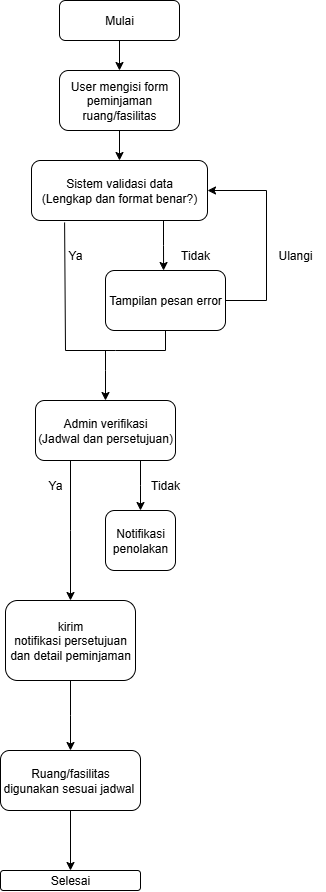

The diagram above was exported from draw.io. Its source (the exported page's mxGraphModel, read from the mxfile embedded in the PNG):
<mxGraphModel dx="1188" dy="648" grid="1" gridSize="10" guides="1" tooltips="1" connect="1" arrows="1" fold="1" page="1" pageScale="1" pageWidth="827" pageHeight="1169" math="0" shadow="0">
  <root>
    <mxCell id="WIyWlLk6GJQsqaUBKTNV-0" />
    <mxCell id="WIyWlLk6GJQsqaUBKTNV-1" parent="WIyWlLk6GJQsqaUBKTNV-0" />
    <mxCell id="zHBuMK9OrBDAyBEmau1I-2" style="edgeStyle=orthogonalEdgeStyle;rounded=0;orthogonalLoop=1;jettySize=auto;html=1;exitX=0.5;exitY=1;exitDx=0;exitDy=0;entryX=0.5;entryY=0;entryDx=0;entryDy=0;" parent="WIyWlLk6GJQsqaUBKTNV-1" source="WIyWlLk6GJQsqaUBKTNV-3" target="zHBuMK9OrBDAyBEmau1I-1" edge="1">
      <mxGeometry relative="1" as="geometry" />
    </mxCell>
    <mxCell id="WIyWlLk6GJQsqaUBKTNV-3" value="Mulai" style="rounded=1;whiteSpace=wrap;html=1;fontSize=12;glass=0;strokeWidth=1;shadow=0;" parent="WIyWlLk6GJQsqaUBKTNV-1" vertex="1">
      <mxGeometry x="354" y="90" width="120" height="40" as="geometry" />
    </mxCell>
    <mxCell id="zHBuMK9OrBDAyBEmau1I-6" style="edgeStyle=orthogonalEdgeStyle;rounded=0;orthogonalLoop=1;jettySize=auto;html=1;exitX=0.5;exitY=1;exitDx=0;exitDy=0;entryX=0.5;entryY=0;entryDx=0;entryDy=0;" parent="WIyWlLk6GJQsqaUBKTNV-1" source="zHBuMK9OrBDAyBEmau1I-1" target="zHBuMK9OrBDAyBEmau1I-5" edge="1">
      <mxGeometry relative="1" as="geometry" />
    </mxCell>
    <mxCell id="zHBuMK9OrBDAyBEmau1I-1" value="User mengisi form peminjaman ruang/fasilitas" style="rounded=1;whiteSpace=wrap;html=1;" parent="WIyWlLk6GJQsqaUBKTNV-1" vertex="1">
      <mxGeometry x="354" y="160" width="120" height="60" as="geometry" />
    </mxCell>
    <mxCell id="zHBuMK9OrBDAyBEmau1I-8" style="edgeStyle=orthogonalEdgeStyle;rounded=0;orthogonalLoop=1;jettySize=auto;html=1;exitX=0.75;exitY=1;exitDx=0;exitDy=0;" parent="WIyWlLk6GJQsqaUBKTNV-1" source="zHBuMK9OrBDAyBEmau1I-5" edge="1">
      <mxGeometry relative="1" as="geometry">
        <mxPoint x="458.0740740740739" y="360" as="targetPoint" />
      </mxGeometry>
    </mxCell>
    <mxCell id="zHBuMK9OrBDAyBEmau1I-5" value="Sistem validasi data&lt;div&gt;(Lengkap dan format benar?)&lt;/div&gt;" style="rounded=1;whiteSpace=wrap;html=1;" parent="WIyWlLk6GJQsqaUBKTNV-1" vertex="1">
      <mxGeometry x="326" y="250" width="176" height="60" as="geometry" />
    </mxCell>
    <mxCell id="zHBuMK9OrBDAyBEmau1I-9" value="Ya" style="text;html=1;align=center;verticalAlign=middle;whiteSpace=wrap;rounded=0;" parent="WIyWlLk6GJQsqaUBKTNV-1" vertex="1">
      <mxGeometry x="340" y="330" width="60" height="30" as="geometry" />
    </mxCell>
    <mxCell id="zHBuMK9OrBDAyBEmau1I-11" value="Tidak" style="text;html=1;align=center;verticalAlign=middle;whiteSpace=wrap;rounded=0;" parent="WIyWlLk6GJQsqaUBKTNV-1" vertex="1">
      <mxGeometry x="460" y="330" width="60" height="30" as="geometry" />
    </mxCell>
    <mxCell id="zHBuMK9OrBDAyBEmau1I-17" style="edgeStyle=orthogonalEdgeStyle;rounded=0;orthogonalLoop=1;jettySize=auto;html=1;exitX=1;exitY=0.5;exitDx=0;exitDy=0;entryX=1;entryY=0.5;entryDx=0;entryDy=0;" parent="WIyWlLk6GJQsqaUBKTNV-1" source="zHBuMK9OrBDAyBEmau1I-12" target="zHBuMK9OrBDAyBEmau1I-5" edge="1">
      <mxGeometry relative="1" as="geometry">
        <mxPoint x="560" y="280" as="targetPoint" />
        <Array as="points">
          <mxPoint x="561" y="390" />
          <mxPoint x="561" y="280" />
        </Array>
      </mxGeometry>
    </mxCell>
    <mxCell id="zHBuMK9OrBDAyBEmau1I-12" value="Tampilan pesan error" style="rounded=1;whiteSpace=wrap;html=1;" parent="WIyWlLk6GJQsqaUBKTNV-1" vertex="1">
      <mxGeometry x="400" y="360" width="120" height="60" as="geometry" />
    </mxCell>
    <mxCell id="zHBuMK9OrBDAyBEmau1I-18" value="Ulangi" style="text;html=1;align=center;verticalAlign=middle;whiteSpace=wrap;rounded=0;" parent="WIyWlLk6GJQsqaUBKTNV-1" vertex="1">
      <mxGeometry x="560" y="330" width="60" height="30" as="geometry" />
    </mxCell>
    <mxCell id="LhFjdeWeFcOjjOcPcWOH-0" value="" style="endArrow=none;html=1;rounded=0;entryX=0.188;entryY=1.033;entryDx=0;entryDy=0;entryPerimeter=0;" edge="1" parent="WIyWlLk6GJQsqaUBKTNV-1" target="zHBuMK9OrBDAyBEmau1I-5">
      <mxGeometry width="50" height="50" relative="1" as="geometry">
        <mxPoint x="360" y="440" as="sourcePoint" />
        <mxPoint x="440" y="380" as="targetPoint" />
      </mxGeometry>
    </mxCell>
    <mxCell id="LhFjdeWeFcOjjOcPcWOH-1" value="" style="endArrow=none;html=1;rounded=0;" edge="1" parent="WIyWlLk6GJQsqaUBKTNV-1">
      <mxGeometry width="50" height="50" relative="1" as="geometry">
        <mxPoint x="360" y="440" as="sourcePoint" />
        <mxPoint x="460" y="440" as="targetPoint" />
        <Array as="points">
          <mxPoint x="410" y="440" />
        </Array>
      </mxGeometry>
    </mxCell>
    <mxCell id="LhFjdeWeFcOjjOcPcWOH-3" value="" style="endArrow=none;html=1;rounded=0;" edge="1" parent="WIyWlLk6GJQsqaUBKTNV-1">
      <mxGeometry width="50" height="50" relative="1" as="geometry">
        <mxPoint x="460" y="420" as="sourcePoint" />
        <mxPoint x="460" y="440" as="targetPoint" />
        <Array as="points" />
      </mxGeometry>
    </mxCell>
    <mxCell id="LhFjdeWeFcOjjOcPcWOH-4" value="" style="endArrow=classic;html=1;rounded=0;" edge="1" parent="WIyWlLk6GJQsqaUBKTNV-1">
      <mxGeometry width="50" height="50" relative="1" as="geometry">
        <mxPoint x="400" y="440" as="sourcePoint" />
        <mxPoint x="400" y="490" as="targetPoint" />
        <Array as="points">
          <mxPoint x="400" y="460" />
        </Array>
      </mxGeometry>
    </mxCell>
    <mxCell id="LhFjdeWeFcOjjOcPcWOH-6" style="edgeStyle=orthogonalEdgeStyle;rounded=0;orthogonalLoop=1;jettySize=auto;html=1;exitX=0.25;exitY=1;exitDx=0;exitDy=0;" edge="1" parent="WIyWlLk6GJQsqaUBKTNV-1" source="LhFjdeWeFcOjjOcPcWOH-5">
      <mxGeometry relative="1" as="geometry">
        <mxPoint x="365" y="690" as="targetPoint" />
      </mxGeometry>
    </mxCell>
    <mxCell id="LhFjdeWeFcOjjOcPcWOH-7" style="edgeStyle=orthogonalEdgeStyle;rounded=0;orthogonalLoop=1;jettySize=auto;html=1;exitX=0.75;exitY=1;exitDx=0;exitDy=0;" edge="1" parent="WIyWlLk6GJQsqaUBKTNV-1" source="LhFjdeWeFcOjjOcPcWOH-5">
      <mxGeometry relative="1" as="geometry">
        <mxPoint x="435" y="600" as="targetPoint" />
      </mxGeometry>
    </mxCell>
    <mxCell id="LhFjdeWeFcOjjOcPcWOH-5" value="Admin verifikasi&lt;div&gt;(Jadwal dan persetujuan)&lt;/div&gt;" style="rounded=1;whiteSpace=wrap;html=1;" vertex="1" parent="WIyWlLk6GJQsqaUBKTNV-1">
      <mxGeometry x="330" y="490" width="140" height="60" as="geometry" />
    </mxCell>
    <mxCell id="LhFjdeWeFcOjjOcPcWOH-8" value="Notifikasi penolakan" style="rounded=1;whiteSpace=wrap;html=1;" vertex="1" parent="WIyWlLk6GJQsqaUBKTNV-1">
      <mxGeometry x="400" y="600" width="70" height="60" as="geometry" />
    </mxCell>
    <mxCell id="LhFjdeWeFcOjjOcPcWOH-9" value="Tidak" style="text;html=1;align=center;verticalAlign=middle;whiteSpace=wrap;rounded=0;" vertex="1" parent="WIyWlLk6GJQsqaUBKTNV-1">
      <mxGeometry x="430" y="560" width="60" height="30" as="geometry" />
    </mxCell>
    <mxCell id="LhFjdeWeFcOjjOcPcWOH-12" value="Ya" style="text;html=1;align=center;verticalAlign=middle;whiteSpace=wrap;rounded=0;" vertex="1" parent="WIyWlLk6GJQsqaUBKTNV-1">
      <mxGeometry x="320" y="560" width="60" height="30" as="geometry" />
    </mxCell>
    <mxCell id="LhFjdeWeFcOjjOcPcWOH-14" style="edgeStyle=orthogonalEdgeStyle;rounded=0;orthogonalLoop=1;jettySize=auto;html=1;exitX=0.5;exitY=1;exitDx=0;exitDy=0;" edge="1" parent="WIyWlLk6GJQsqaUBKTNV-1" source="LhFjdeWeFcOjjOcPcWOH-13">
      <mxGeometry relative="1" as="geometry">
        <mxPoint x="365" y="840" as="targetPoint" />
      </mxGeometry>
    </mxCell>
    <mxCell id="LhFjdeWeFcOjjOcPcWOH-13" value="kirim notifikasi&amp;nbsp;persetujuan dan detail peminjaman" style="rounded=1;whiteSpace=wrap;html=1;" vertex="1" parent="WIyWlLk6GJQsqaUBKTNV-1">
      <mxGeometry x="300" y="690" width="130" height="80" as="geometry" />
    </mxCell>
    <mxCell id="LhFjdeWeFcOjjOcPcWOH-17" style="edgeStyle=orthogonalEdgeStyle;rounded=0;orthogonalLoop=1;jettySize=auto;html=1;exitX=0.5;exitY=1;exitDx=0;exitDy=0;entryX=0.5;entryY=0;entryDx=0;entryDy=0;" edge="1" parent="WIyWlLk6GJQsqaUBKTNV-1" source="LhFjdeWeFcOjjOcPcWOH-15" target="LhFjdeWeFcOjjOcPcWOH-16">
      <mxGeometry relative="1" as="geometry" />
    </mxCell>
    <mxCell id="LhFjdeWeFcOjjOcPcWOH-15" value="&lt;div&gt;Ruang/fasilitas digunakan&amp;nbsp;&lt;span style=&quot;background-color: transparent; color: light-dark(rgb(0, 0, 0), rgb(255, 255, 255));&quot;&gt;sesuai jadwal&amp;nbsp;&lt;/span&gt;&lt;/div&gt;" style="rounded=1;whiteSpace=wrap;html=1;" vertex="1" parent="WIyWlLk6GJQsqaUBKTNV-1">
      <mxGeometry x="295" y="840" width="140" height="60" as="geometry" />
    </mxCell>
    <mxCell id="LhFjdeWeFcOjjOcPcWOH-16" value="Selesai" style="rounded=1;whiteSpace=wrap;html=1;" vertex="1" parent="WIyWlLk6GJQsqaUBKTNV-1">
      <mxGeometry x="295" y="960" width="140" height="20" as="geometry" />
    </mxCell>
  </root>
</mxGraphModel>